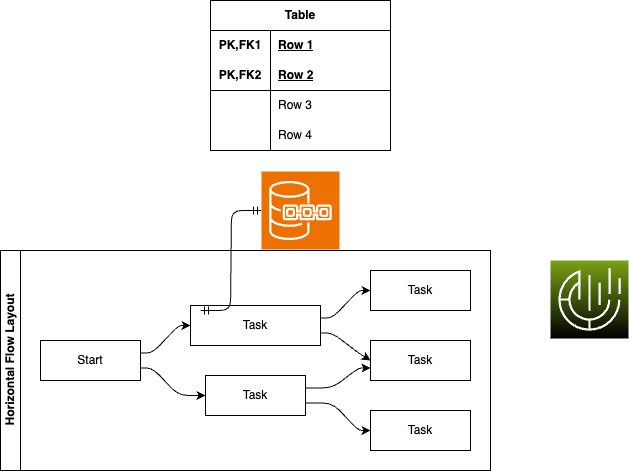

The diagram above was exported from draw.io. Its source (the exported page's mxGraphModel, read from the mxfile embedded in the PNG):
<mxGraphModel dx="1436" dy="2203" grid="1" gridSize="10" guides="1" tooltips="1" connect="1" arrows="1" fold="1" page="1" pageScale="1" pageWidth="850" pageHeight="1100" background="#ffffff" math="0" shadow="0">
  <root>
    <mxCell id="0" />
    <mxCell id="1" parent="0" />
    <mxCell id="29" value="Horizontal Flow Layout" style="swimlane;html=1;startSize=20;horizontal=0;childLayout=flowLayout;flowOrientation=west;resizable=0;interRankCellSpacing=50;containerType=tree;fontSize=12;" parent="1" vertex="1">
      <mxGeometry x="20" y="40" width="490" height="220" as="geometry" />
    </mxCell>
    <mxCell id="30" value="Start" style="whiteSpace=wrap;html=1;" parent="29" vertex="1">
      <mxGeometry x="40" y="90" width="100" height="40" as="geometry" />
    </mxCell>
    <mxCell id="47" style="edgeStyle=none;html=1;entryX=0;entryY=0.5;entryDx=0;entryDy=0;noEdgeStyle=1;orthogonal=1;" parent="29" source="31" target="39" edge="1">
      <mxGeometry relative="1" as="geometry">
        <Array as="points">
          <mxPoint x="332" y="82.5" />
          <mxPoint x="358" y="102.5" />
        </Array>
      </mxGeometry>
    </mxCell>
    <mxCell id="31" value="Task" style="whiteSpace=wrap;html=1;" parent="29" vertex="1">
      <mxGeometry x="190" y="55" width="130" height="40" as="geometry" />
    </mxCell>
    <mxCell id="32" value="" style="html=1;rounded=1;curved=0;sourcePerimeterSpacing=0;targetPerimeterSpacing=0;startSize=6;endSize=6;noEdgeStyle=1;orthogonal=1;" parent="29" source="30" target="31" edge="1">
      <mxGeometry relative="1" as="geometry">
        <Array as="points">
          <mxPoint x="152" y="102.5" />
          <mxPoint x="178" y="75" />
        </Array>
      </mxGeometry>
    </mxCell>
    <mxCell id="33" value="Task" style="whiteSpace=wrap;html=1;" parent="29" vertex="1">
      <mxGeometry x="205" y="125" width="100" height="40" as="geometry" />
    </mxCell>
    <mxCell id="34" value="" style="html=1;rounded=1;curved=0;sourcePerimeterSpacing=0;targetPerimeterSpacing=0;startSize=6;endSize=6;noEdgeStyle=1;orthogonal=1;" parent="29" source="30" target="33" edge="1">
      <mxGeometry relative="1" as="geometry">
        <Array as="points">
          <mxPoint x="152" y="117.5" />
          <mxPoint x="178" y="145" />
        </Array>
      </mxGeometry>
    </mxCell>
    <mxCell id="38" value="" style="html=1;rounded=1;curved=0;sourcePerimeterSpacing=0;targetPerimeterSpacing=0;startSize=6;endSize=6;noEdgeStyle=1;orthogonal=1;" parent="29" source="33" target="39" edge="1">
      <mxGeometry relative="1" as="geometry">
        <mxPoint x="600" y="343" as="sourcePoint" />
        <Array as="points">
          <mxPoint x="332" y="137.5" />
          <mxPoint x="358" y="117.5" />
        </Array>
      </mxGeometry>
    </mxCell>
    <mxCell id="39" value="Task" style="whiteSpace=wrap;html=1;" parent="29" vertex="1">
      <mxGeometry x="370" y="90" width="100" height="40" as="geometry" />
    </mxCell>
    <mxCell id="40" value="" style="html=1;rounded=1;curved=0;sourcePerimeterSpacing=0;targetPerimeterSpacing=0;startSize=6;endSize=6;noEdgeStyle=1;orthogonal=1;" parent="29" source="33" target="41" edge="1">
      <mxGeometry relative="1" as="geometry">
        <mxPoint x="710" y="350" as="sourcePoint" />
        <Array as="points">
          <mxPoint x="332" y="152.5" />
          <mxPoint x="358" y="180" />
        </Array>
      </mxGeometry>
    </mxCell>
    <mxCell id="41" value="Task" style="whiteSpace=wrap;html=1;" parent="29" vertex="1">
      <mxGeometry x="370" y="160" width="100" height="40" as="geometry" />
    </mxCell>
    <mxCell id="44" value="" style="html=1;rounded=1;curved=0;sourcePerimeterSpacing=0;targetPerimeterSpacing=0;startSize=6;endSize=6;noEdgeStyle=1;orthogonal=1;" parent="29" source="31" target="45" edge="1">
      <mxGeometry relative="1" as="geometry">
        <mxPoint x="630" y="275" as="sourcePoint" />
        <Array as="points">
          <mxPoint x="332" y="67.5" />
          <mxPoint x="358" y="40" />
        </Array>
      </mxGeometry>
    </mxCell>
    <mxCell id="45" value="Task" style="whiteSpace=wrap;html=1;" parent="29" vertex="1">
      <mxGeometry x="370" y="20" width="100" height="40" as="geometry" />
    </mxCell>
    <mxCell id="48" value="Table" style="shape=table;startSize=30;container=1;collapsible=1;childLayout=tableLayout;fixedRows=1;rowLines=0;fontStyle=1;align=center;resizeLast=1;html=1;whiteSpace=wrap;" parent="1" vertex="1">
      <mxGeometry x="230" y="-210" width="180" height="150" as="geometry" />
    </mxCell>
    <mxCell id="49" value="" style="shape=tableRow;horizontal=0;startSize=0;swimlaneHead=0;swimlaneBody=0;fillColor=none;collapsible=0;dropTarget=0;points=[[0,0.5],[1,0.5]];portConstraint=eastwest;top=0;left=0;right=0;bottom=0;html=1;" parent="48" vertex="1">
      <mxGeometry y="30" width="180" height="30" as="geometry" />
    </mxCell>
    <mxCell id="50" value="PK,FK1" style="shape=partialRectangle;connectable=0;fillColor=none;top=0;left=0;bottom=0;right=0;fontStyle=1;overflow=hidden;html=1;whiteSpace=wrap;" parent="49" vertex="1">
      <mxGeometry width="60" height="30" as="geometry">
        <mxRectangle width="60" height="30" as="alternateBounds" />
      </mxGeometry>
    </mxCell>
    <mxCell id="51" value="Row 1" style="shape=partialRectangle;connectable=0;fillColor=none;top=0;left=0;bottom=0;right=0;align=left;spacingLeft=6;fontStyle=5;overflow=hidden;html=1;whiteSpace=wrap;" parent="49" vertex="1">
      <mxGeometry x="60" width="120" height="30" as="geometry">
        <mxRectangle width="120" height="30" as="alternateBounds" />
      </mxGeometry>
    </mxCell>
    <mxCell id="52" value="" style="shape=tableRow;horizontal=0;startSize=0;swimlaneHead=0;swimlaneBody=0;fillColor=none;collapsible=0;dropTarget=0;points=[[0,0.5],[1,0.5]];portConstraint=eastwest;top=0;left=0;right=0;bottom=1;html=1;" parent="48" vertex="1">
      <mxGeometry y="60" width="180" height="30" as="geometry" />
    </mxCell>
    <mxCell id="53" value="PK,FK2" style="shape=partialRectangle;connectable=0;fillColor=none;top=0;left=0;bottom=0;right=0;fontStyle=1;overflow=hidden;html=1;whiteSpace=wrap;" parent="52" vertex="1">
      <mxGeometry width="60" height="30" as="geometry">
        <mxRectangle width="60" height="30" as="alternateBounds" />
      </mxGeometry>
    </mxCell>
    <mxCell id="54" value="Row 2" style="shape=partialRectangle;connectable=0;fillColor=none;top=0;left=0;bottom=0;right=0;align=left;spacingLeft=6;fontStyle=5;overflow=hidden;html=1;whiteSpace=wrap;" parent="52" vertex="1">
      <mxGeometry x="60" width="120" height="30" as="geometry">
        <mxRectangle width="120" height="30" as="alternateBounds" />
      </mxGeometry>
    </mxCell>
    <mxCell id="55" value="" style="shape=tableRow;horizontal=0;startSize=0;swimlaneHead=0;swimlaneBody=0;fillColor=none;collapsible=0;dropTarget=0;points=[[0,0.5],[1,0.5]];portConstraint=eastwest;top=0;left=0;right=0;bottom=0;html=1;" parent="48" vertex="1">
      <mxGeometry y="90" width="180" height="30" as="geometry" />
    </mxCell>
    <mxCell id="56" value="" style="shape=partialRectangle;connectable=0;fillColor=none;top=0;left=0;bottom=0;right=0;editable=1;overflow=hidden;html=1;whiteSpace=wrap;" parent="55" vertex="1">
      <mxGeometry width="60" height="30" as="geometry">
        <mxRectangle width="60" height="30" as="alternateBounds" />
      </mxGeometry>
    </mxCell>
    <mxCell id="57" value="Row 3" style="shape=partialRectangle;connectable=0;fillColor=none;top=0;left=0;bottom=0;right=0;align=left;spacingLeft=6;overflow=hidden;html=1;whiteSpace=wrap;" parent="55" vertex="1">
      <mxGeometry x="60" width="120" height="30" as="geometry">
        <mxRectangle width="120" height="30" as="alternateBounds" />
      </mxGeometry>
    </mxCell>
    <mxCell id="58" value="" style="shape=tableRow;horizontal=0;startSize=0;swimlaneHead=0;swimlaneBody=0;fillColor=none;collapsible=0;dropTarget=0;points=[[0,0.5],[1,0.5]];portConstraint=eastwest;top=0;left=0;right=0;bottom=0;html=1;" parent="48" vertex="1">
      <mxGeometry y="120" width="180" height="30" as="geometry" />
    </mxCell>
    <mxCell id="59" value="" style="shape=partialRectangle;connectable=0;fillColor=none;top=0;left=0;bottom=0;right=0;editable=1;overflow=hidden;html=1;whiteSpace=wrap;" parent="58" vertex="1">
      <mxGeometry width="60" height="30" as="geometry">
        <mxRectangle width="60" height="30" as="alternateBounds" />
      </mxGeometry>
    </mxCell>
    <mxCell id="60" value="Row 4" style="shape=partialRectangle;connectable=0;fillColor=none;top=0;left=0;bottom=0;right=0;align=left;spacingLeft=6;overflow=hidden;html=1;whiteSpace=wrap;" parent="58" vertex="1">
      <mxGeometry x="60" width="120" height="30" as="geometry">
        <mxRectangle width="120" height="30" as="alternateBounds" />
      </mxGeometry>
    </mxCell>
    <mxCell id="61" value="" style="edgeStyle=entityRelationEdgeStyle;fontSize=12;html=1;endArrow=ERmandOne;startArrow=ERmandOne;" parent="1" target="62" edge="1">
      <mxGeometry width="100" height="100" relative="1" as="geometry">
        <mxPoint x="220" y="100" as="sourcePoint" />
        <mxPoint x="320" as="targetPoint" />
      </mxGeometry>
    </mxCell>
    <mxCell id="62" value="" style="sketch=0;points=[[0,0,0],[0.25,0,0],[0.5,0,0],[0.75,0,0],[1,0,0],[0,1,0],[0.25,1,0],[0.5,1,0],[0.75,1,0],[1,1,0],[0,0.25,0],[0,0.5,0],[0,0.75,0],[1,0.25,0],[1,0.5,0],[1,0.75,0]];outlineConnect=0;fontColor=#232F3E;fillColor=#ED7100;strokeColor=#ffffff;dashed=0;verticalLabelPosition=bottom;verticalAlign=top;align=center;html=1;fontSize=12;fontStyle=0;aspect=fixed;shape=mxgraph.aws4.resourceIcon;resIcon=mxgraph.aws4.quantum_ledger_database;" parent="1" vertex="1">
      <mxGeometry x="281" y="-39" width="78" height="78" as="geometry" />
    </mxCell>
    <mxCell id="63" value="" style="sketch=0;points=[[0,0,0],[0.25,0,0],[0.5,0,0],[0.75,0,0],[1,0,0],[0,1,0],[0.25,1,0],[0.5,1,0],[0.75,1,0],[1,1,0],[0,0.25,0],[0,0.5,0],[0,0.75,0],[1,0.25,0],[1,0.5,0],[1,0.75,0]];outlineConnect=0;fontColor=#232F3E;fillColor=light-dark(#7AA116,#32FFE3);strokeColor=#ffffff;dashed=0;verticalLabelPosition=bottom;verticalAlign=top;align=center;html=1;fontSize=12;fontStyle=0;aspect=fixed;shape=mxgraph.aws4.resourceIcon;resIcon=mxgraph.aws4.application_cost_profiler;gradientColor=default;" parent="1" vertex="1">
      <mxGeometry x="570" y="50" width="78" height="78" as="geometry" />
    </mxCell>
  </root>
</mxGraphModel>